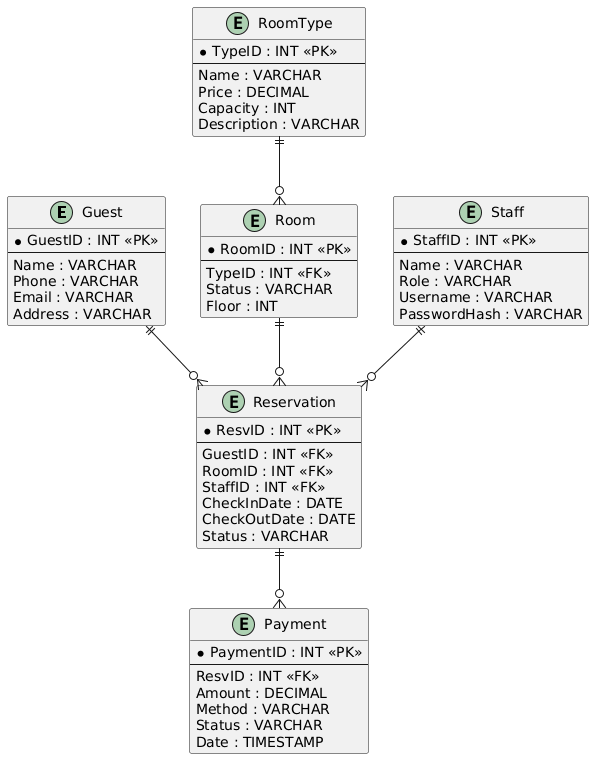

The diagram above was rendered by PlantUML. Its source (embedded in the PNG):
@startuml
entity Guest {
  * GuestID : INT <<PK>>
  --
  Name : VARCHAR
  Phone : VARCHAR
  Email : VARCHAR
  Address : VARCHAR
}

entity RoomType {
  * TypeID : INT <<PK>>
  --
  Name : VARCHAR
  Price : DECIMAL
  Capacity : INT
  Description : VARCHAR
}

entity Room {
  * RoomID : INT <<PK>>
  --
  TypeID : INT <<FK>>
  Status : VARCHAR
  Floor : INT
}

entity Staff {
  * StaffID : INT <<PK>>
  --
  Name : VARCHAR
  Role : VARCHAR
  Username : VARCHAR
  PasswordHash : VARCHAR
}

entity Reservation {
  * ResvID : INT <<PK>>
  --
  GuestID : INT <<FK>>
  RoomID : INT <<FK>>
  StaffID : INT <<FK>>
  CheckInDate : DATE
  CheckOutDate : DATE
  Status : VARCHAR
}

entity Payment {
  * PaymentID : INT <<PK>>
  --
  ResvID : INT <<FK>>
  Amount : DECIMAL
  Method : VARCHAR
  Status : VARCHAR
  Date : TIMESTAMP
}

' Quan hệ
Guest ||--o{ Reservation
Reservation ||--o{ Payment
RoomType ||--o{ Room
Room ||--o{ Reservation
Staff ||--o{ Reservation
@enduml